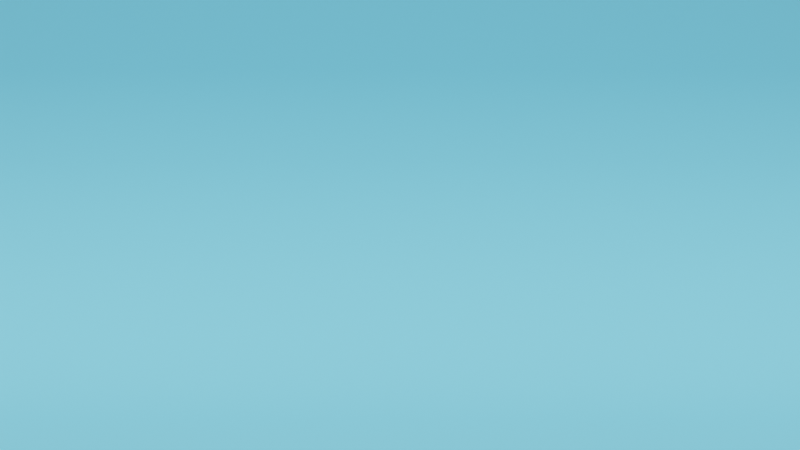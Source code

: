 # Source: scene6.blend  (saved by Blender 3.2.14; exported with 4.5.12 LTS)
import bpy
from mathutils import Matrix  # noqa: F401  (used for matrix-valued properties, if any)

bpy.ops.wm.read_factory_settings(use_empty=True)
scene = bpy.context.scene
scene.name = 'Scene'

# ---- collections
col_collection = bpy.data.collections.new('Collection'); scene.collection.children.link(col_collection)
col_torbot = bpy.data.collections.new('torbot'); scene.collection.children.link(col_torbot)

# ---- materials (node trees are filled in below, after node groups)
mat_material_001 = bpy.data.materials.new('Material.001')
mat_material_001.use_transparent_shadow = False

# ---- material node trees
mat_material_001.use_nodes = True; mat_material_001.node_tree.nodes.clear()
_N = mat_material_001.node_tree.nodes; _L = mat_material_001.node_tree.links
n0 = _N.new('ShaderNodeBsdfPrincipled'); n0.name = 'Principled BSDF'; n0.location = (10, 300)
n0.distribution = 'GGX'
n0.subsurface_method = 'RANDOM_WALK_SKIN'
n0.inputs[0].default_value = (0.1676, 0.5699, 0.8, 1.0)
n0.inputs[2].default_value = 0.0
n0.inputs[3].default_value = 1.45
n0.inputs[13].default_value = 0.0
n0.inputs[27].default_value = (0.0, 0.0, 0.0, 1.0)
n0.inputs[28].default_value = 1.0
n1 = _N.new('ShaderNodeOutputMaterial'); n1.name = 'Material Output'; n1.location = (300, 300)
_L.new(n0.outputs[0], n1.inputs[0])
n1.is_active_output = True

# ---- world
world_world = bpy.data.worlds.new('World'); scene.world = world_world
world_world.use_nodes = True; world_world.node_tree.nodes.clear()
_N = world_world.node_tree.nodes; _L = world_world.node_tree.links
n0 = _N.new('ShaderNodeOutputWorld'); n0.name = 'World Output'; n0.location = (300, 300)
n1 = _N.new('ShaderNodeBackground'); n1.name = 'Background'; n1.location = (10, 300)
n1.inputs[0].default_value = (0.05088, 0.05088, 0.05088, 1.0)
n1.inputs[1].default_value = 0.0
_L.new(n1.outputs[0], n0.inputs[0])
n0.is_active_output = True
world_world.color = (0.05088, 0.05088, 0.05088)
world_world.use_sun_shadow = False
world_world.sun_shadow_jitter_overblur = 0.0

# ---- cameras
cam_camera = bpy.data.cameras.new('Camera')
cam_camera.clip_end = 100.0
cam_camera.ortho_scale = 7.314

# ---- lights
light_light = bpy.data.lights.new('Light', 'SUN')
light_light.transmission_factor = 0.0
light_light.angle = 0.1993
light_light.energy = 5.0
light_light.shadow_soft_size = 0.1
light_light.shadow_cascade_max_distance = 1000.0

# ---- meshes
me_plane = bpy.data.meshes.new('Plane')
me_plane.from_pydata([(1.0, -1.0, 0.0), (1.0, 1.0, 0.0), (-1.0, -1.0, 0.9603), (-1.0, 1.0, 0.9603), (-0.5103, -1.0, 0.0), (-1.0, -1.0, 0.4897), (-0.6616, -1.0, 0.02397), (-0.7981, -1.0, 0.09352), (-0.9065, -1.0, 0.2019), (-0.976, -1.0, 0.3384), (-1.0, 1.0, 0.4897), (-0.5103, 1.0, 0.0), (-0.976, 1.0, 0.3384), (-0.9065, 1.0, 0.2019), (-0.7981, 1.0, 0.09352), (-0.6616, 1.0, 0.02397)], [], [(4, 0, 1, 11), (10, 5, 9, 12), (12, 9, 8, 13), (13, 8, 7, 14), (14, 7, 6, 15), (15, 6, 4, 11), (5, 10, 3, 2)])
me_plane.polygons.foreach_set('use_smooth', [True] * 7)
_uv = me_plane.uv_layers.new(name='UVMap')
_uv.uv.foreach_set('vector', [0.2448, 0.0, 1.0, 0.0, 1.0, 1.0, 0.2448, 1.0, 0.0, 1.0, 0.0, 0.0, 0.0, 0.0, 0.0, 1.0, 0.0, 1.0, 0.0, 0.0, 0.0, 0.0, 0.0, 1.0, 0.0, 1.0, 0.0, 0.0, 0.1009, 0.0, 0.1009, 1.0, 0.1009, 1.0, 0.1009, 0.0, 0.1692, 0.0, 0.1692, 1.0, 0.1692, 1.0, 0.1692, 0.0, 0.2448, 0.0, 0.2448, 1.0, 0.0, 0.0, 0.0, 1.0, 0.0, 1.0, 0.0, 0.0])
me_plane.materials.append(mat_material_001)
me_plane.update()

# ---- objects
ob_light = bpy.data.objects.new('Light', light_light)
ob_camera = bpy.data.objects.new('Camera', cam_camera)
ob_plane = bpy.data.objects.new('Plane', me_plane)

# ---- transforms, parenting, visibility, modifiers, constraints
ob_light.location = (4.076, 1.005, 11.66)
ob_light.rotation_euler = (0.6503, 0.05522, 2.351)
ob_light.lock_rotations_4d = False
ob_light.empty_display_type = 'ARROWS'
ob_light.color = (0.0, 0.0, 0.0, 0.0)
ob_light.lineart.crease_threshold = 0.0
ob_camera.location = (0.0, 12.7, 3.577)
ob_camera.rotation_euler = (1.571, -0.0, 3.142)
ob_camera.lock_rotations_4d = False
ob_camera.empty_display_type = 'ARROWS'
ob_camera.color = (0.0, 0.0, 0.0, 0.0)
ob_camera.display_type = 'WIRE'
ob_camera.lineart.crease_threshold = 0.0
ob_plane.location = (0.0, 0.0, 0.0)
ob_plane.rotation_euler = (0.0, -0.0, 1.571)
ob_plane.scale = (15.29, 15.29, 15.29)

# ---- collection membership
col_collection.objects.link(ob_light)
col_collection.objects.link(ob_camera)
col_collection.objects.link(ob_plane)

# ---- scene / render settings (as saved in the file)
scene.camera = ob_camera
scene.frame_start = 1; scene.frame_end = 250; scene.frame_set(1)
scene.render.engine = 'BLENDER_EEVEE_NEXT'
scene.cycles.sampling_pattern = 'TABULATED_SOBOL'
scene.cycles.use_light_tree = False
scene.view_settings.view_transform = 'Filmic'
bpy.context.view_layer.update()
